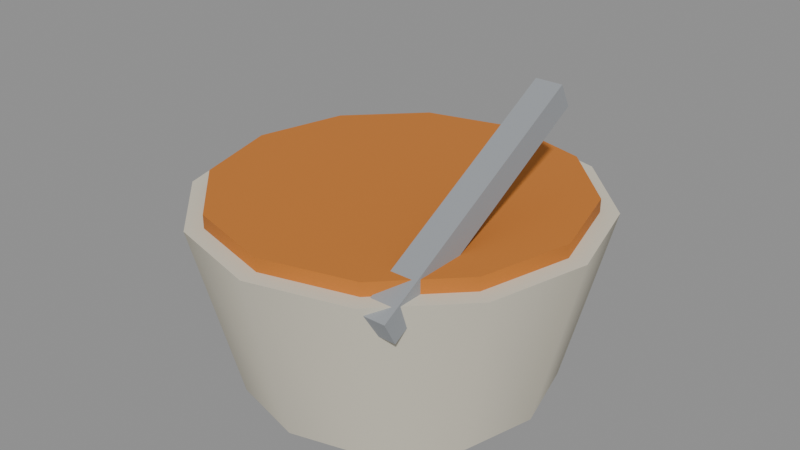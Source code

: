 # Source: good-soup.blend  (saved by Blender 5.3.31; exported with 4.5.12 LTS)
import bpy
from mathutils import Matrix  # noqa: F401  (used for matrix-valued properties, if any)

bpy.ops.wm.read_factory_settings(use_empty=True)
scene = bpy.context.scene
scene.name = 'Scene'

# ---- materials (node trees are filled in below, after node groups)
mat_d8d2c0 = bpy.data.materials.new('#d8d2c0')
mat_d8d2c0.use_backface_culling = True
mat_d8d2c0.diffuse_color = (0.6867, 0.6445, 0.5271, 1.0)
mat_c8782c = bpy.data.materials.new('#c8782c')
mat_c8782c.use_backface_culling = True
mat_c8782c.diffuse_color = (0.5776, 0.1878, 0.02519, 1.0)
mat_b0b4b8_metal_0_6 = bpy.data.materials.new('#b0b4b8 metal 0.6')
mat_b0b4b8_metal_0_6.use_backface_culling = True
mat_b0b4b8_metal_0_6.diffuse_color = (0.4342, 0.4564, 0.4793, 1.0)

# ---- material node trees
mat_d8d2c0.use_nodes = True; mat_d8d2c0.node_tree.nodes.clear()
_N = mat_d8d2c0.node_tree.nodes; _L = mat_d8d2c0.node_tree.links
n0 = _N.new('ShaderNodeBsdfPrincipled'); n0.name = 'Principled BSDF'; n0.location = (-200, 100)
n0.inputs[0].default_value = (0.6867, 0.6445, 0.5271, 1.0)
n0.inputs[2].default_value = 0.9
n0.inputs[10].default_value = 0.005
n1 = _N.new('ShaderNodeOutputMaterial'); n1.name = 'Material Output'; n1.location = (200, 100)
_L.new(n0.outputs[0], n1.inputs[0])
n1.is_active_output = True
mat_c8782c.use_nodes = True; mat_c8782c.node_tree.nodes.clear()
_N = mat_c8782c.node_tree.nodes; _L = mat_c8782c.node_tree.links
n0 = _N.new('ShaderNodeBsdfPrincipled'); n0.name = 'Principled BSDF'; n0.location = (-200, 100)
n0.inputs[0].default_value = (0.5776, 0.1878, 0.02519, 1.0)
n0.inputs[2].default_value = 0.9
n0.inputs[10].default_value = 0.005
n1 = _N.new('ShaderNodeOutputMaterial'); n1.name = 'Material Output'; n1.location = (200, 100)
_L.new(n0.outputs[0], n1.inputs[0])
n1.is_active_output = True
mat_b0b4b8_metal_0_6.use_nodes = True; mat_b0b4b8_metal_0_6.node_tree.nodes.clear()
_N = mat_b0b4b8_metal_0_6.node_tree.nodes; _L = mat_b0b4b8_metal_0_6.node_tree.links
n0 = _N.new('ShaderNodeBsdfPrincipled'); n0.name = 'Principled BSDF'; n0.location = (-200, 100)
n0.inputs[0].default_value = (0.4342, 0.4564, 0.4793, 1.0)
n0.inputs[1].default_value = 0.6
n0.inputs[2].default_value = 0.9
n0.inputs[10].default_value = 0.005
n1 = _N.new('ShaderNodeOutputMaterial'); n1.name = 'Material Output'; n1.location = (200, 100)
_L.new(n0.outputs[0], n1.inputs[0])
n1.is_active_output = True

# ---- meshes
me_d8d2c0 = bpy.data.meshes.new('#d8d2c0')
me_d8d2c0.from_pydata([(0.0, 0.07, -3.725e-09), (0.0, 0.09, 0.08), (0.035, 0.06062, -3.725e-09), (0.045, 0.07794, 0.08), (0.06062, 0.035, 0.0), (0.07794, 0.045, 0.08), (0.07, -1.748e-09, 0.0), (0.09, 1.748e-09, 0.08), (0.06062, -0.035, 0.0), (0.07794, -0.045, 0.08), (0.035, -0.06062, 3.725e-09), (0.045, -0.07794, 0.08), (0.0, -0.07, 3.725e-09), (0.0, -0.09, 0.08), (-0.035, -0.06062, 3.725e-09), (-0.045, -0.07794, 0.08), (-0.06062, -0.035, 0.0), (-0.07794, -0.045, 0.08), (-0.07, -1.748e-09, 0.0), (-0.09, 1.748e-09, 0.08), (-0.06062, 0.035, 0.0), (-0.07794, 0.045, 0.08), (-0.035, 0.06062, -3.725e-09), (-0.045, 0.07794, 0.08)], [], [(0, 1, 3, 2), (2, 3, 5, 4), (4, 5, 7, 6), (6, 7, 9, 8), (8, 9, 11, 10), (10, 11, 13, 12), (12, 13, 15, 14), (14, 15, 17, 16), (16, 17, 19, 18), (18, 19, 21, 20), (3, 1, 23, 21, 19, 17, 15, 13, 11, 9, 7, 5), (20, 21, 23, 22), (22, 23, 1, 0), (0, 2, 4, 6, 8, 10, 12, 14, 16, 18, 20, 22)])
me_d8d2c0.polygons.foreach_set('use_smooth', [1, 1, 1, 1, 1, 1, 1, 1, 1, 1, 0, 1, 1, 0])
_k = set([(0, 2), (0, 22), (1, 3), (1, 23), (2, 4), (3, 5), (4, 6), (5, 7), (6, 8), (7, 9), (8, 10), (9, 11), (10, 12), (11, 13), (12, 14), (13, 15), (14, 16), (15, 17), (16, 18), (17, 19), (18, 20), (19, 21), (20, 22), (21, 23)])
me_d8d2c0.attributes.new('sharp_edge', 'BOOLEAN', 'EDGE').data.foreach_set('value', [ (min(e.vertices), max(e.vertices)) in _k for e in me_d8d2c0.edges])
me_d8d2c0.materials.append(mat_d8d2c0)
me_d8d2c0.update()
me_c8782c_noshadow = bpy.data.meshes.new('#c8782c_noshadow')
me_c8782c_noshadow.from_pydata([(0.0, 0.082, 0.074), (0.0, 0.082, 0.086), (0.041, 0.07101, 0.074), (0.041, 0.07101, 0.086), (0.07101, 0.041, 0.074), (0.07101, 0.041, 0.086), (0.082, -2.623e-10, 0.074), (0.082, 2.623e-10, 0.086), (0.07101, -0.041, 0.074), (0.07101, -0.041, 0.086), (0.041, -0.07101, 0.074), (0.041, -0.07101, 0.086), (0.0, -0.082, 0.074), (0.0, -0.082, 0.086), (-0.041, -0.07101, 0.074), (-0.041, -0.07101, 0.086), (-0.07101, -0.041, 0.074), (-0.07101, -0.041, 0.086), (-0.082, -2.623e-10, 0.074), (-0.082, 2.623e-10, 0.086), (-0.07101, 0.041, 0.074), (-0.07101, 0.041, 0.086), (-0.041, 0.07101, 0.074), (-0.041, 0.07101, 0.086)], [], [(0, 1, 3, 2), (2, 3, 5, 4), (4, 5, 7, 6), (6, 7, 9, 8), (8, 9, 11, 10), (10, 11, 13, 12), (12, 13, 15, 14), (14, 15, 17, 16), (16, 17, 19, 18), (18, 19, 21, 20), (3, 1, 23, 21, 19, 17, 15, 13, 11, 9, 7, 5), (20, 21, 23, 22), (22, 23, 1, 0), (0, 2, 4, 6, 8, 10, 12, 14, 16, 18, 20, 22)])
me_c8782c_noshadow.polygons.foreach_set('use_smooth', [1, 1, 1, 1, 1, 1, 1, 1, 1, 1, 0, 1, 1, 0])
_k = set([(0, 2), (0, 22), (1, 3), (1, 23), (2, 4), (3, 5), (4, 6), (5, 7), (6, 8), (7, 9), (8, 10), (9, 11), (10, 12), (11, 13), (12, 14), (13, 15), (14, 16), (15, 17), (16, 18), (17, 19), (18, 20), (19, 21), (20, 22), (21, 23)])
me_c8782c_noshadow.attributes.new('sharp_edge', 'BOOLEAN', 'EDGE').data.foreach_set('value', [ (min(e.vertices), max(e.vertices)) in _k for e in me_c8782c_noshadow.edges])
me_c8782c_noshadow.materials.append(mat_c8782c)
me_c8782c_noshadow.update()
me_b0b4b8_metal_0_6_noshadow = bpy.data.meshes.new('#b0b4b8 metal 0.6_noshadow')
me_b0b4b8_metal_0_6_noshadow.from_pydata([(0.044, 0.03553, 0.1235), (0.044, -0.06978, 0.06597), (0.044, 0.02978, 0.134), (0.044, -0.07553, 0.0765), (0.056, 0.03553, 0.1235), (0.056, -0.06978, 0.06597), (0.056, 0.02978, 0.134), (0.056, -0.07553, 0.0765)], [], [(0, 1, 3, 2), (2, 3, 7, 6), (6, 7, 5, 4), (4, 5, 1, 0), (2, 6, 4, 0), (7, 3, 1, 5)])
me_b0b4b8_metal_0_6_noshadow.materials.append(mat_b0b4b8_metal_0_6)
me_b0b4b8_metal_0_6_noshadow.update()

# ---- objects
ob_d8d2c0 = bpy.data.objects.new('#d8d2c0', me_d8d2c0)
ob_c8782c_noshadow = bpy.data.objects.new('#c8782c_noshadow', me_c8782c_noshadow)
ob_b0b4b8_metal_0_6_noshadow = bpy.data.objects.new('#b0b4b8 metal 0.6_noshadow', me_b0b4b8_metal_0_6_noshadow)

# ---- transforms, parenting, visibility, modifiers, constraints
ob_d8d2c0.location = (0.0, 0.0, 0.0)
ob_c8782c_noshadow.location = (0.0, 0.0, 0.0)
ob_b0b4b8_metal_0_6_noshadow.location = (0.0, 0.0, 0.0)

# ---- collection membership
scene.collection.objects.link(ob_d8d2c0)
scene.collection.objects.link(ob_c8782c_noshadow)
scene.collection.objects.link(ob_b0b4b8_metal_0_6_noshadow)

# ---- scene / render settings (as saved in the file)
scene.frame_start = 1; scene.frame_end = 250; scene.frame_set(1)
scene.render.engine = 'BLENDER_EEVEE_NEXT'
scene.render.bake_bias = 0.0
scene.render.bake_samples = 0
scene.render.compositor_device = 'GPU'
scene.eevee.use_volume_custom_range = False
scene.eevee.fast_gi_thickness_near = 0.1
scene.eevee.fast_gi_thickness_far = 0.0
scene.eevee.ray_tracing_options.screen_trace_thickness = 0.1
bpy.context.view_layer.update()

# ---- added for rendering (the .blend has no active camera and no usable light): camera, sun + grey world if the file has none
cam_auto = bpy.data.cameras.new('AutoCamera')
cam_auto.lens = 50.0
cam_auto.sensor_width = 36.0
cam_auto.clip_end = 1000.0
ob_auto_camera = bpy.data.objects.new('AutoCamera', cam_auto)
scene.collection.objects.link(ob_auto_camera)
ob_auto_camera.location = (0.266176, -0.319411, 0.279956)
ob_auto_camera.rotation_euler = (1.09748, -7.21219e-08, 0.694738)
scene.camera = ob_auto_camera
light_auto_sun = bpy.data.lights.new('AutoSun', 'SUN')
light_auto_sun.energy = 3.0
light_auto_sun.angle = 0.0523599
ob_auto_sun = bpy.data.objects.new('AutoSun', light_auto_sun)
scene.collection.objects.link(ob_auto_sun)
ob_auto_sun.rotation_euler = (0.872665, 0.174533, 0.523599)
if scene.world is None:
    world_auto = bpy.data.worlds.new('AutoWorld')
    world_auto.color = (0.3, 0.3, 0.3)
    scene.world = world_auto
bpy.context.view_layer.update()
